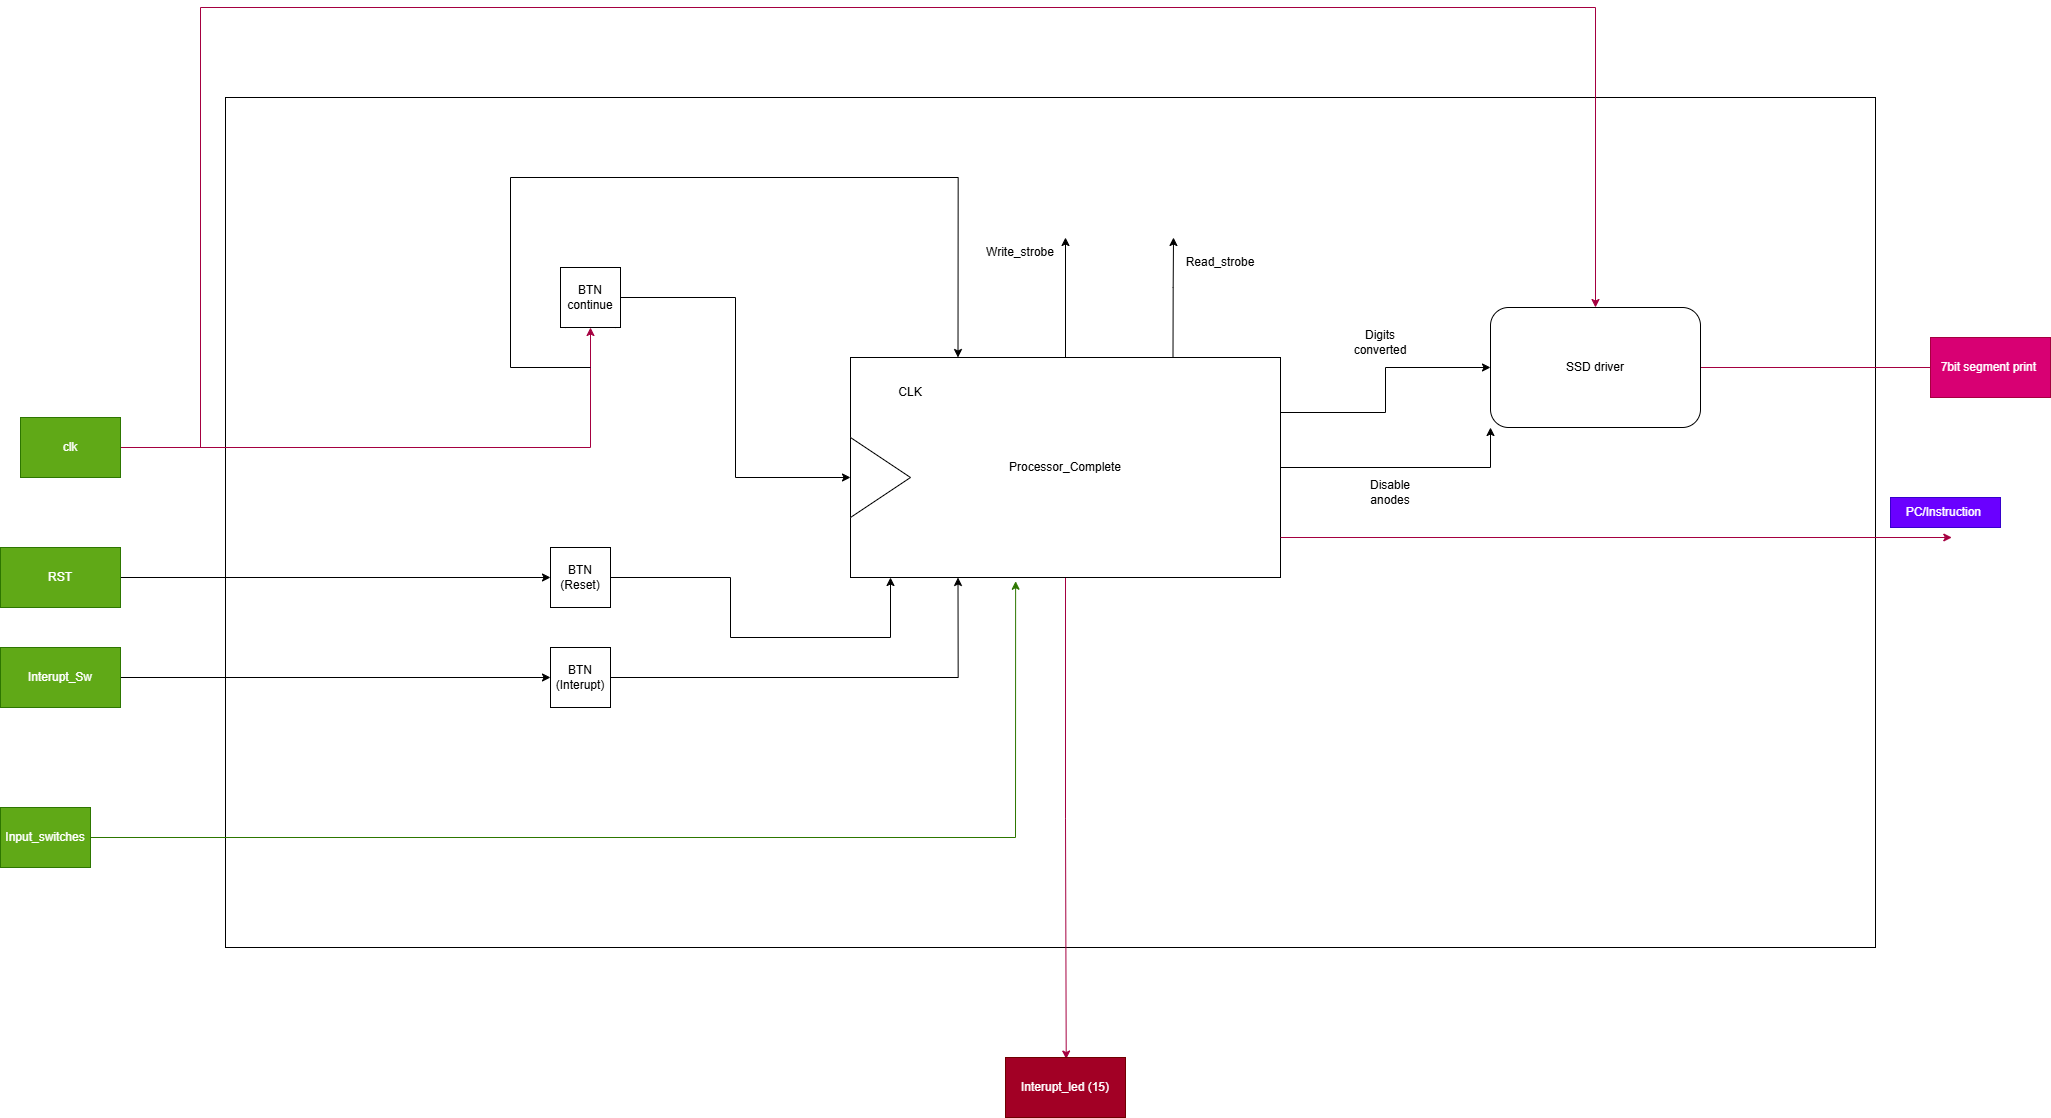

The diagram above was exported from draw.io. Its source (the exported page's mxGraphModel, read from the mxfile embedded in the PNG):
<mxGraphModel dx="3050" dy="2727" grid="1" gridSize="10" guides="1" tooltips="1" connect="1" arrows="1" fold="1" page="1" pageScale="1" pageWidth="850" pageHeight="1100" math="0" shadow="0">
  <root>
    <mxCell id="0" />
    <mxCell id="1" parent="0" />
    <mxCell id="4xrAw5mxrilVHWseJBvi-1" parent="1" style="rounded=0;whiteSpace=wrap;html=1;" value="" vertex="1">
      <mxGeometry height="850" width="1650" x="-25" y="60" as="geometry" />
    </mxCell>
    <mxCell id="4xrAw5mxrilVHWseJBvi-2" edge="1" parent="1" source="4xrAw5mxrilVHWseJBvi-7" style="edgeStyle=orthogonalEdgeStyle;rounded=0;orthogonalLoop=1;jettySize=auto;html=1;exitX=1;exitY=0.25;exitDx=0;exitDy=0;entryX=0;entryY=0.5;entryDx=0;entryDy=0;" target="4xrAw5mxrilVHWseJBvi-9">
      <mxGeometry relative="1" as="geometry" />
    </mxCell>
    <mxCell id="4xrAw5mxrilVHWseJBvi-3" edge="1" parent="1" source="4xrAw5mxrilVHWseJBvi-7" style="edgeStyle=orthogonalEdgeStyle;rounded=0;orthogonalLoop=1;jettySize=auto;html=1;exitX=1;exitY=0.5;exitDx=0;exitDy=0;entryX=0;entryY=1;entryDx=0;entryDy=0;" target="4xrAw5mxrilVHWseJBvi-9">
      <mxGeometry relative="1" as="geometry" />
    </mxCell>
    <mxCell id="4xrAw5mxrilVHWseJBvi-4" edge="1" parent="1" source="4xrAw5mxrilVHWseJBvi-7" style="edgeStyle=orthogonalEdgeStyle;rounded=0;orthogonalLoop=1;jettySize=auto;html=1;exitX=0.5;exitY=0;exitDx=0;exitDy=0;">
      <mxGeometry relative="1" as="geometry">
        <mxPoint x="815" y="200" as="targetPoint" />
      </mxGeometry>
    </mxCell>
    <mxCell id="4xrAw5mxrilVHWseJBvi-5" edge="1" parent="1" source="4xrAw5mxrilVHWseJBvi-7" style="edgeStyle=orthogonalEdgeStyle;rounded=0;orthogonalLoop=1;jettySize=auto;html=1;exitX=0.5;exitY=1;exitDx=0;exitDy=0;fillColor=#d80073;strokeColor=#A50040;">
      <mxGeometry relative="1" as="geometry">
        <mxPoint x="815.7142857142858" y="1021.5237862723216" as="targetPoint" />
      </mxGeometry>
    </mxCell>
    <mxCell id="4xrAw5mxrilVHWseJBvi-6" edge="1" parent="1" source="4xrAw5mxrilVHWseJBvi-7" style="edgeStyle=orthogonalEdgeStyle;rounded=0;orthogonalLoop=1;jettySize=auto;html=1;exitX=0.75;exitY=0;exitDx=0;exitDy=0;">
      <mxGeometry relative="1" as="geometry">
        <Array as="points">
          <mxPoint x="923" y="250" />
          <mxPoint x="923" y="250" />
        </Array>
        <mxPoint x="923" y="200" as="targetPoint" />
      </mxGeometry>
    </mxCell>
    <mxCell id="4xrAw5mxrilVHWseJBvi-7" parent="1" style="rounded=0;whiteSpace=wrap;html=1;" value="Processor_Complete" vertex="1">
      <mxGeometry height="220" width="430" x="600" y="320" as="geometry" />
    </mxCell>
    <mxCell id="4xrAw5mxrilVHWseJBvi-8" edge="1" parent="1" source="4xrAw5mxrilVHWseJBvi-9" style="edgeStyle=orthogonalEdgeStyle;rounded=0;orthogonalLoop=1;jettySize=auto;html=1;exitX=1;exitY=0.5;exitDx=0;exitDy=0;fillColor=#d80073;strokeColor=#A50040;">
      <mxGeometry relative="1" as="geometry">
        <mxPoint x="1689.9999999999995" y="330" as="targetPoint" />
      </mxGeometry>
    </mxCell>
    <mxCell id="4xrAw5mxrilVHWseJBvi-9" parent="1" style="rounded=1;whiteSpace=wrap;html=1;" value="SSD driver" vertex="1">
      <mxGeometry height="120" width="210" x="1240" y="270" as="geometry" />
    </mxCell>
    <mxCell id="4xrAw5mxrilVHWseJBvi-10" edge="1" parent="1" source="4xrAw5mxrilVHWseJBvi-29" style="edgeStyle=orthogonalEdgeStyle;rounded=0;orthogonalLoop=1;jettySize=auto;html=1;exitX=1;exitY=0.5;exitDx=0;exitDy=0;entryX=0;entryY=0.5;entryDx=0;entryDy=0;" target="4xrAw5mxrilVHWseJBvi-15">
      <mxGeometry relative="1" as="geometry" />
    </mxCell>
    <mxCell id="4xrAw5mxrilVHWseJBvi-11" parent="1" style="text;html=1;whiteSpace=wrap;strokeColor=none;fillColor=none;align=center;verticalAlign=middle;rounded=0;" value="Digits converted" vertex="1">
      <mxGeometry height="30" width="60" x="1100" y="290" as="geometry" />
    </mxCell>
    <mxCell id="4xrAw5mxrilVHWseJBvi-12" parent="1" style="text;html=1;whiteSpace=wrap;strokeColor=none;fillColor=none;align=center;verticalAlign=middle;rounded=0;" value="Disable anodes" vertex="1">
      <mxGeometry height="30" width="60" x="1110" y="440" as="geometry" />
    </mxCell>
    <mxCell id="4xrAw5mxrilVHWseJBvi-13" parent="1" style="text;html=1;whiteSpace=wrap;strokeColor=none;fillColor=none;align=center;verticalAlign=middle;rounded=0;" value="Read_strobe" vertex="1">
      <mxGeometry height="30" width="60" x="940" y="210" as="geometry" />
    </mxCell>
    <mxCell id="4xrAw5mxrilVHWseJBvi-14" parent="1" style="text;html=1;whiteSpace=wrap;strokeColor=none;fillColor=none;align=center;verticalAlign=middle;rounded=0;" value="Write_strobe" vertex="1">
      <mxGeometry height="30" width="60" x="740" y="200" as="geometry" />
    </mxCell>
    <mxCell id="4xrAw5mxrilVHWseJBvi-15" parent="1" style="triangle;whiteSpace=wrap;html=1;" value="" vertex="1">
      <mxGeometry height="80" width="60" x="600" y="400" as="geometry" />
    </mxCell>
    <mxCell id="4xrAw5mxrilVHWseJBvi-16" edge="1" parent="1" source="4xrAw5mxrilVHWseJBvi-17" style="edgeStyle=orthogonalEdgeStyle;rounded=0;orthogonalLoop=1;jettySize=auto;html=1;entryX=0;entryY=0.5;entryDx=0;entryDy=0;" target="4xrAw5mxrilVHWseJBvi-31">
      <mxGeometry relative="1" as="geometry" />
    </mxCell>
    <mxCell id="4xrAw5mxrilVHWseJBvi-17" parent="1" style="rounded=0;whiteSpace=wrap;html=1;fillColor=#60a917;fontColor=#ffffff;strokeColor=#2D7600;" value="RST" vertex="1">
      <mxGeometry height="60" width="120" x="-250" y="510" as="geometry" />
    </mxCell>
    <mxCell id="4xrAw5mxrilVHWseJBvi-18" edge="1" parent="1" source="4xrAw5mxrilVHWseJBvi-19" style="edgeStyle=orthogonalEdgeStyle;rounded=0;orthogonalLoop=1;jettySize=auto;html=1;entryX=0.5;entryY=1;entryDx=0;entryDy=0;fillColor=#d80073;strokeColor=#A50040;" target="4xrAw5mxrilVHWseJBvi-29">
      <mxGeometry relative="1" as="geometry" />
    </mxCell>
    <mxCell id="4xrAw5mxrilVHWseJBvi-19" parent="1" style="rounded=0;whiteSpace=wrap;html=1;fillColor=#60a917;fontColor=#ffffff;strokeColor=#2D7600;" value="clk" vertex="1">
      <mxGeometry height="60" width="100" x="-230" y="380" as="geometry" />
    </mxCell>
    <mxCell id="4xrAw5mxrilVHWseJBvi-20" edge="1" parent="1" source="4xrAw5mxrilVHWseJBvi-21" style="edgeStyle=orthogonalEdgeStyle;rounded=0;orthogonalLoop=1;jettySize=auto;html=1;exitX=1;exitY=0.5;exitDx=0;exitDy=0;entryX=0;entryY=0.5;entryDx=0;entryDy=0;" target="4xrAw5mxrilVHWseJBvi-33">
      <mxGeometry relative="1" as="geometry" />
    </mxCell>
    <mxCell id="4xrAw5mxrilVHWseJBvi-21" parent="1" style="rounded=0;whiteSpace=wrap;html=1;fillColor=#60a917;fontColor=#ffffff;strokeColor=#2D7600;" value="Interupt_Sw" vertex="1">
      <mxGeometry height="60" width="120" x="-250" y="610" as="geometry" />
    </mxCell>
    <mxCell id="4xrAw5mxrilVHWseJBvi-22" parent="1" style="rounded=0;whiteSpace=wrap;html=1;fillColor=#a20025;fontColor=#ffffff;strokeColor=#6F0000;" value="Interupt_led (15)" vertex="1">
      <mxGeometry height="60" width="120" x="755" y="1020" as="geometry" />
    </mxCell>
    <mxCell id="4xrAw5mxrilVHWseJBvi-23" parent="1" style="rounded=0;whiteSpace=wrap;html=1;fillColor=#60a917;fontColor=#ffffff;strokeColor=#2D7600;" value="Input_switches" vertex="1">
      <mxGeometry height="60" width="90" x="-250" y="770" as="geometry" />
    </mxCell>
    <mxCell id="4xrAw5mxrilVHWseJBvi-24" edge="1" parent="1" source="4xrAw5mxrilVHWseJBvi-23" style="edgeStyle=orthogonalEdgeStyle;rounded=0;orthogonalLoop=1;jettySize=auto;html=1;entryX=0.384;entryY=1.017;entryDx=0;entryDy=0;entryPerimeter=0;fillColor=#60a917;strokeColor=#2D7600;" target="4xrAw5mxrilVHWseJBvi-7">
      <mxGeometry relative="1" as="geometry" />
    </mxCell>
    <mxCell id="4xrAw5mxrilVHWseJBvi-25" parent="1" style="rounded=0;whiteSpace=wrap;html=1;fillColor=#d80073;fontColor=#ffffff;strokeColor=#A50040;" value="7bit segment print&amp;nbsp;" vertex="1">
      <mxGeometry height="60" width="120" x="1680" y="300" as="geometry" />
    </mxCell>
    <mxCell id="4xrAw5mxrilVHWseJBvi-26" edge="1" parent="1" style="edgeStyle=orthogonalEdgeStyle;rounded=0;orthogonalLoop=1;jettySize=auto;html=1;exitX=1;exitY=0.5;exitDx=0;exitDy=0;fillColor=#d80073;strokeColor=#A50040;">
      <mxGeometry relative="1" as="geometry">
        <mxPoint x="1030" y="500" as="sourcePoint" />
        <mxPoint x="1701.3059779575892" y="500" as="targetPoint" />
      </mxGeometry>
    </mxCell>
    <mxCell id="4xrAw5mxrilVHWseJBvi-27" parent="1" style="text;html=1;whiteSpace=wrap;strokeColor=#3700CC;fillColor=#6a00ff;align=center;verticalAlign=middle;rounded=0;fontColor=#ffffff;" value="PC/Instruction&amp;nbsp;" vertex="1">
      <mxGeometry height="30" width="110" x="1640" y="460" as="geometry" />
    </mxCell>
    <mxCell id="4xrAw5mxrilVHWseJBvi-28" parent="1" style="triangle;whiteSpace=wrap;html=1;rotation=-90;" value="" vertex="1">
      <mxGeometry height="50" width="10" x="335" y="260" as="geometry" />
    </mxCell>
    <mxCell id="4xrAw5mxrilVHWseJBvi-29" parent="1" style="rounded=0;whiteSpace=wrap;html=1;" value="BTN&lt;div&gt;continue&lt;/div&gt;" vertex="1">
      <mxGeometry height="60" width="60" x="310" y="230" as="geometry" />
    </mxCell>
    <mxCell id="4xrAw5mxrilVHWseJBvi-30" edge="1" parent="1" style="edgeStyle=orthogonalEdgeStyle;rounded=0;orthogonalLoop=1;jettySize=auto;html=1;entryX=0.5;entryY=0;entryDx=0;entryDy=0;fillColor=#d80073;strokeColor=#A50040;" target="4xrAw5mxrilVHWseJBvi-9">
      <mxGeometry relative="1" as="geometry">
        <Array as="points">
          <mxPoint x="-50" y="410" />
          <mxPoint x="-50" y="-30" />
          <mxPoint x="1345" y="-30" />
        </Array>
        <mxPoint x="-70" y="410" as="sourcePoint" />
        <mxPoint x="340" y="10" as="targetPoint" />
      </mxGeometry>
    </mxCell>
    <mxCell id="4xrAw5mxrilVHWseJBvi-31" parent="1" style="rounded=0;whiteSpace=wrap;html=1;" value="BTN&lt;div&gt;(Reset)&lt;/div&gt;" vertex="1">
      <mxGeometry height="60" width="60" x="300" y="510" as="geometry" />
    </mxCell>
    <mxCell id="4xrAw5mxrilVHWseJBvi-32" edge="1" parent="1" source="4xrAw5mxrilVHWseJBvi-33" style="edgeStyle=orthogonalEdgeStyle;rounded=0;orthogonalLoop=1;jettySize=auto;html=1;exitX=1;exitY=0.5;exitDx=0;exitDy=0;entryX=0.25;entryY=1;entryDx=0;entryDy=0;" target="4xrAw5mxrilVHWseJBvi-7">
      <mxGeometry relative="1" as="geometry" />
    </mxCell>
    <mxCell id="4xrAw5mxrilVHWseJBvi-33" parent="1" style="rounded=0;whiteSpace=wrap;html=1;" value="BTN&lt;br&gt;(Interupt)" vertex="1">
      <mxGeometry height="60" width="60" x="300" y="610" as="geometry" />
    </mxCell>
    <mxCell id="4xrAw5mxrilVHWseJBvi-34" edge="1" parent="1" source="4xrAw5mxrilVHWseJBvi-31" style="edgeStyle=orthogonalEdgeStyle;rounded=0;orthogonalLoop=1;jettySize=auto;html=1;exitX=1;exitY=0.5;exitDx=0;exitDy=0;" target="4xrAw5mxrilVHWseJBvi-7">
      <mxGeometry relative="1" as="geometry">
        <Array as="points">
          <mxPoint x="480" y="540" />
          <mxPoint x="480" y="600" />
          <mxPoint x="640" y="600" />
        </Array>
      </mxGeometry>
    </mxCell>
    <mxCell id="4xrAw5mxrilVHWseJBvi-35" parent="1" style="text;html=1;whiteSpace=wrap;strokeColor=none;fillColor=none;align=center;verticalAlign=middle;rounded=0;" value="CLK" vertex="1">
      <mxGeometry height="30" width="60" x="630" y="340" as="geometry" />
    </mxCell>
    <mxCell id="4xrAw5mxrilVHWseJBvi-36" edge="1" parent="1" style="endArrow=classic;html=1;rounded=0;entryX=0.25;entryY=0;entryDx=0;entryDy=0;edgeStyle=orthogonalEdgeStyle;" target="4xrAw5mxrilVHWseJBvi-7" value="">
      <mxGeometry height="50" relative="1" width="50" as="geometry">
        <Array as="points">
          <mxPoint x="260" y="330" />
          <mxPoint x="260" y="140" />
          <mxPoint x="708" y="140" />
        </Array>
        <mxPoint x="340" y="330" as="sourcePoint" />
        <mxPoint x="380" y="220" as="targetPoint" />
      </mxGeometry>
    </mxCell>
  </root>
</mxGraphModel>